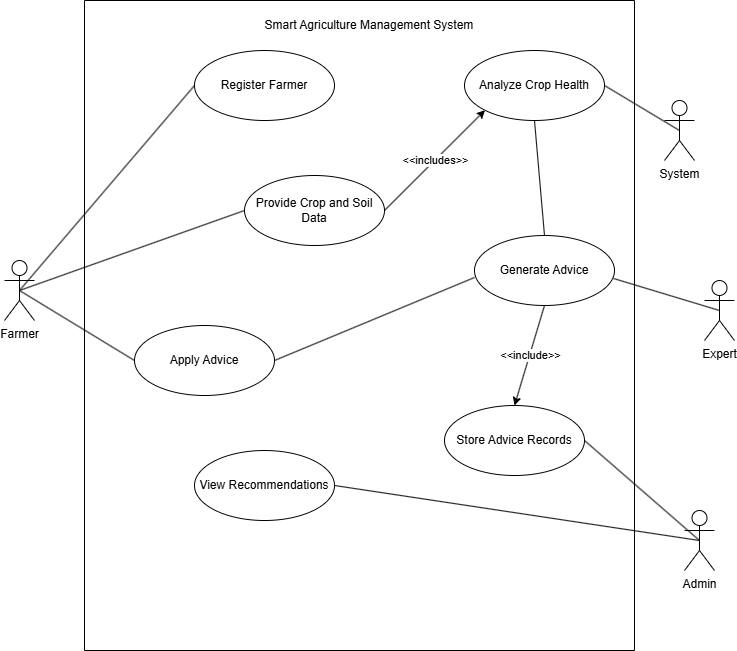

The diagram above was exported from draw.io. Its source (the exported page's mxGraphModel, read from the mxfile embedded in the PNG):
<mxGraphModel dx="1414" dy="783" grid="1" gridSize="10" guides="1" tooltips="1" connect="1" arrows="1" fold="1" page="1" pageScale="1" pageWidth="850" pageHeight="1100" math="0" shadow="0">
  <root>
    <mxCell id="0" />
    <mxCell id="1" parent="0" />
    <mxCell id="qoiuXRKHM2-gVmSL_pqY-13" parent="1" style="shape=umlActor;verticalLabelPosition=bottom;verticalAlign=top;html=1;" value="Expert" vertex="1">
      <mxGeometry height="60" width="30" x="760" y="480" as="geometry" />
    </mxCell>
    <mxCell id="qoiuXRKHM2-gVmSL_pqY-14" parent="1" style="shape=umlActor;verticalLabelPosition=bottom;verticalAlign=top;html=1;" value="System" vertex="1">
      <mxGeometry height="60" width="30" x="720" y="300" as="geometry" />
    </mxCell>
    <mxCell id="qoiuXRKHM2-gVmSL_pqY-15" parent="1" style="shape=umlActor;verticalLabelPosition=bottom;verticalAlign=top;html=1;" value="Admin" vertex="1">
      <mxGeometry height="60" width="30" x="740" y="710" as="geometry" />
    </mxCell>
    <mxCell id="qoiuXRKHM2-gVmSL_pqY-16" parent="1" style="shape=umlActor;verticalLabelPosition=bottom;verticalAlign=top;html=1;" value="Farmer" vertex="1">
      <mxGeometry height="60" width="30" x="60" y="460" as="geometry" />
    </mxCell>
    <mxCell id="qoiuXRKHM2-gVmSL_pqY-27" parent="1" style="swimlane;startSize=0;" value="" vertex="1">
      <mxGeometry height="650" width="550" x="140" y="200" as="geometry" />
    </mxCell>
    <mxCell id="qoiuXRKHM2-gVmSL_pqY-28" parent="qoiuXRKHM2-gVmSL_pqY-27" style="ellipse;whiteSpace=wrap;html=1;" value="Register Farmer" vertex="1">
      <mxGeometry height="70" width="140" x="110" y="50" as="geometry" />
    </mxCell>
    <mxCell id="qoiuXRKHM2-gVmSL_pqY-29" parent="qoiuXRKHM2-gVmSL_pqY-27" style="ellipse;whiteSpace=wrap;html=1;" value="Provide Crop and Soil Data" vertex="1">
      <mxGeometry height="70" width="140" x="160" y="175" as="geometry" />
    </mxCell>
    <mxCell id="qoiuXRKHM2-gVmSL_pqY-35" parent="qoiuXRKHM2-gVmSL_pqY-27" style="ellipse;whiteSpace=wrap;html=1;" value="View Recommendations" vertex="1">
      <mxGeometry height="70" width="140" x="110" y="450" as="geometry" />
    </mxCell>
    <mxCell id="qoiuXRKHM2-gVmSL_pqY-33" parent="qoiuXRKHM2-gVmSL_pqY-27" style="ellipse;whiteSpace=wrap;html=1;" value="Apply Advice" vertex="1">
      <mxGeometry height="70" width="140" x="50" y="325" as="geometry" />
    </mxCell>
    <mxCell id="qoiuXRKHM2-gVmSL_pqY-34" parent="qoiuXRKHM2-gVmSL_pqY-27" style="ellipse;whiteSpace=wrap;html=1;" value="Store Advice Records" vertex="1">
      <mxGeometry height="70" width="140" x="360" y="405" as="geometry" />
    </mxCell>
    <mxCell id="qoiuXRKHM2-gVmSL_pqY-32" parent="qoiuXRKHM2-gVmSL_pqY-27" style="ellipse;whiteSpace=wrap;html=1;" value="Generate Advice" vertex="1">
      <mxGeometry height="70" width="140" x="390" y="235" as="geometry" />
    </mxCell>
    <mxCell id="qoiuXRKHM2-gVmSL_pqY-31" parent="qoiuXRKHM2-gVmSL_pqY-27" style="ellipse;whiteSpace=wrap;html=1;" value="Analyze Crop Health" vertex="1">
      <mxGeometry height="70" width="140" x="380" y="50" as="geometry" />
    </mxCell>
    <mxCell id="qoiuXRKHM2-gVmSL_pqY-71" edge="1" parent="qoiuXRKHM2-gVmSL_pqY-27" source="qoiuXRKHM2-gVmSL_pqY-32" style="endArrow=classic;html=1;rounded=0;entryX=0.5;entryY=0;entryDx=0;entryDy=0;exitX=0.5;exitY=1;exitDx=0;exitDy=0;" target="qoiuXRKHM2-gVmSL_pqY-34" value="">
      <mxGeometry relative="1" as="geometry">
        <mxPoint x="240" y="360" as="sourcePoint" />
        <mxPoint x="340" y="360" as="targetPoint" />
      </mxGeometry>
    </mxCell>
    <mxCell id="qoiuXRKHM2-gVmSL_pqY-72" connectable="0" parent="qoiuXRKHM2-gVmSL_pqY-71" style="edgeLabel;resizable=0;html=1;;align=center;verticalAlign=middle;" value="&amp;lt;&amp;lt;include&amp;gt;&amp;gt;" vertex="1">
      <mxGeometry relative="1" as="geometry" />
    </mxCell>
    <mxCell id="qoiuXRKHM2-gVmSL_pqY-74" parent="qoiuXRKHM2-gVmSL_pqY-27" style="text;html=1;whiteSpace=wrap;strokeColor=none;fillColor=none;align=center;verticalAlign=middle;rounded=0;" value="Smart Agriculture Management System" vertex="1">
      <mxGeometry height="30" width="350" x="110" y="10" as="geometry" />
    </mxCell>
    <mxCell id="qoiuXRKHM2-gVmSL_pqY-77" edge="1" parent="qoiuXRKHM2-gVmSL_pqY-27" source="qoiuXRKHM2-gVmSL_pqY-31" style="endArrow=none;html=1;rounded=0;exitX=0.5;exitY=1;exitDx=0;exitDy=0;entryX=0.5;entryY=0;entryDx=0;entryDy=0;" target="qoiuXRKHM2-gVmSL_pqY-32" value="">
      <mxGeometry relative="1" as="geometry">
        <mxPoint x="210" y="260" as="sourcePoint" />
        <mxPoint x="370" y="260" as="targetPoint" />
      </mxGeometry>
    </mxCell>
    <mxCell id="qoiuXRKHM2-gVmSL_pqY-79" edge="1" parent="qoiuXRKHM2-gVmSL_pqY-27" source="qoiuXRKHM2-gVmSL_pqY-33" style="endArrow=none;html=1;rounded=0;exitX=1;exitY=0.5;exitDx=0;exitDy=0;entryX=0;entryY=0.6;entryDx=0;entryDy=0;entryPerimeter=0;" target="qoiuXRKHM2-gVmSL_pqY-32" value="">
      <mxGeometry relative="1" as="geometry">
        <mxPoint x="210" y="260" as="sourcePoint" />
        <mxPoint x="370" y="260" as="targetPoint" />
      </mxGeometry>
    </mxCell>
    <mxCell id="qoiuXRKHM2-gVmSL_pqY-83" edge="1" parent="qoiuXRKHM2-gVmSL_pqY-27" source="qoiuXRKHM2-gVmSL_pqY-29" style="endArrow=classic;html=1;rounded=0;exitX=1;exitY=0.5;exitDx=0;exitDy=0;entryX=0;entryY=1;entryDx=0;entryDy=0;" target="qoiuXRKHM2-gVmSL_pqY-31" value="">
      <mxGeometry relative="1" as="geometry">
        <mxPoint x="240" y="300" as="sourcePoint" />
        <mxPoint x="340" y="300" as="targetPoint" />
      </mxGeometry>
    </mxCell>
    <mxCell id="qoiuXRKHM2-gVmSL_pqY-84" connectable="0" parent="qoiuXRKHM2-gVmSL_pqY-83" style="edgeLabel;resizable=0;html=1;;align=center;verticalAlign=middle;" value="&amp;lt;&amp;lt;includes&amp;gt;&amp;gt;" vertex="1">
      <mxGeometry relative="1" as="geometry" />
    </mxCell>
    <mxCell id="qoiuXRKHM2-gVmSL_pqY-36" edge="1" parent="1" source="qoiuXRKHM2-gVmSL_pqY-16" style="endArrow=none;html=1;rounded=0;entryX=0;entryY=0.5;entryDx=0;entryDy=0;exitX=0.5;exitY=0.5;exitDx=0;exitDy=0;exitPerimeter=0;" target="qoiuXRKHM2-gVmSL_pqY-28" value="">
      <mxGeometry relative="1" as="geometry">
        <mxPoint x="350" y="600" as="sourcePoint" />
        <mxPoint x="510" y="600" as="targetPoint" />
      </mxGeometry>
    </mxCell>
    <mxCell id="qoiuXRKHM2-gVmSL_pqY-44" edge="1" parent="1" source="qoiuXRKHM2-gVmSL_pqY-32" style="endArrow=none;html=1;rounded=0;entryX=0.5;entryY=0.5;entryDx=0;entryDy=0;entryPerimeter=0;exitX=0.993;exitY=0.614;exitDx=0;exitDy=0;exitPerimeter=0;" target="qoiuXRKHM2-gVmSL_pqY-13" value="">
      <mxGeometry relative="1" as="geometry">
        <mxPoint x="350" y="600" as="sourcePoint" />
        <mxPoint x="510" y="600" as="targetPoint" />
      </mxGeometry>
    </mxCell>
    <mxCell id="qoiuXRKHM2-gVmSL_pqY-46" edge="1" parent="1" style="endArrow=none;html=1;rounded=0;entryX=0;entryY=0.5;entryDx=0;entryDy=0;" target="qoiuXRKHM2-gVmSL_pqY-33" value="">
      <mxGeometry relative="1" as="geometry">
        <mxPoint x="75" y="490" as="sourcePoint" />
        <mxPoint x="510" y="600" as="targetPoint" />
      </mxGeometry>
    </mxCell>
    <mxCell id="qoiuXRKHM2-gVmSL_pqY-48" edge="1" parent="1" source="qoiuXRKHM2-gVmSL_pqY-34" style="endArrow=none;html=1;rounded=0;entryX=0.5;entryY=0.5;entryDx=0;entryDy=0;entryPerimeter=0;exitX=1;exitY=0.5;exitDx=0;exitDy=0;" target="qoiuXRKHM2-gVmSL_pqY-15" value="">
      <mxGeometry relative="1" as="geometry">
        <mxPoint x="350" y="600" as="sourcePoint" />
        <mxPoint x="510" y="600" as="targetPoint" />
      </mxGeometry>
    </mxCell>
    <mxCell id="qoiuXRKHM2-gVmSL_pqY-50" edge="1" parent="1" source="qoiuXRKHM2-gVmSL_pqY-31" style="endArrow=none;html=1;rounded=0;entryX=0.5;entryY=0.5;entryDx=0;entryDy=0;entryPerimeter=0;exitX=1;exitY=0.5;exitDx=0;exitDy=0;" target="qoiuXRKHM2-gVmSL_pqY-14" value="">
      <mxGeometry relative="1" as="geometry">
        <mxPoint x="350" y="500" as="sourcePoint" />
        <mxPoint x="510" y="500" as="targetPoint" />
      </mxGeometry>
    </mxCell>
    <mxCell id="qoiuXRKHM2-gVmSL_pqY-75" edge="1" parent="1" source="qoiuXRKHM2-gVmSL_pqY-35" style="endArrow=none;html=1;rounded=0;entryX=0.5;entryY=0.5;entryDx=0;entryDy=0;exitX=1;exitY=0.5;exitDx=0;exitDy=0;entryPerimeter=0;" target="qoiuXRKHM2-gVmSL_pqY-15" value="">
      <mxGeometry relative="1" as="geometry">
        <mxPoint x="350" y="600" as="sourcePoint" />
        <mxPoint x="510" y="600" as="targetPoint" />
      </mxGeometry>
    </mxCell>
    <mxCell id="qoiuXRKHM2-gVmSL_pqY-76" edge="1" parent="1" source="qoiuXRKHM2-gVmSL_pqY-16" style="endArrow=none;html=1;rounded=0;exitX=0.5;exitY=0.5;exitDx=0;exitDy=0;exitPerimeter=0;entryX=0;entryY=0.5;entryDx=0;entryDy=0;" target="qoiuXRKHM2-gVmSL_pqY-29" value="">
      <mxGeometry relative="1" as="geometry">
        <mxPoint x="350" y="500" as="sourcePoint" />
        <mxPoint x="510" y="500" as="targetPoint" />
      </mxGeometry>
    </mxCell>
  </root>
</mxGraphModel>